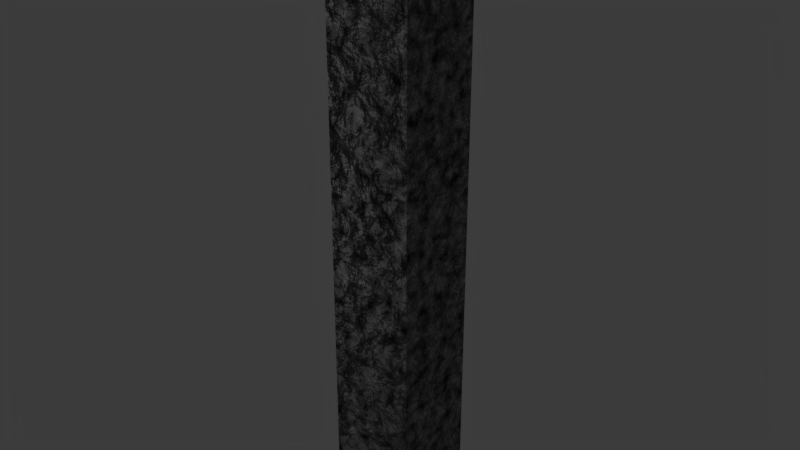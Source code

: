 # Source: blank_wall.blend  (saved by Blender 2.79.0; exported with 4.5.12 LTS)
import bpy
from mathutils import Matrix  # noqa: F401  (used for matrix-valued properties, if any)

bpy.ops.wm.read_factory_settings(use_empty=True)
scene = bpy.context.scene
scene.name = 'Scene'

# ---- collections
col_collection_1 = bpy.data.collections.new('Collection 1'); scene.collection.children.link(col_collection_1)

# ---- images (referenced by path relative to the original .blend; pixels are not part of the script)
import os
ASSET_DIR = os.environ.get("B2B_ASSET_DIR", "")  # directory of the original .blend (textures are referenced by path, not embedded)
HERE = os.path.dirname(os.path.abspath(__file__))  # packed textures are extracted next to this script under _unpacked/

def load_image(name, relpath, width, height, colorspace="sRGB"):
    """Load a texture the original file referenced (path relative to the .blend, or extracted next to this script)."""
    p = next((c for c in (os.path.join(HERE, relpath), os.path.join(ASSET_DIR, relpath)) if relpath and os.path.exists(c)), "")
    if p:
        img = bpy.data.images.load(p, check_existing=True)
        img.name = name
    else:  # same state as the original file: an image datablock whose file is absent (Cycles renders it pink)
        img = bpy.data.images.new(name, width, height)
        img.source = "FILE"
        img.filepath = "//" + (relpath or name)
    img.colorspace_settings.name = colorspace
    return img
img_wall_diffuse = load_image('wall_Diffuse', 'Materials + Maps/Walls/wall_Diffuse.png', 1024, 1024, 'sRGB')

# ---- materials (node trees are filled in below, after node groups)
mat_my_stone = bpy.data.materials.new('My Stone')
mat_my_stone.alpha_threshold = 0.0
mat_my_stone.roughness = 0.5

# ---- material node trees
mat_my_stone.use_nodes = True; mat_my_stone.node_tree.nodes.clear()
_N = mat_my_stone.node_tree.nodes; _L = mat_my_stone.node_tree.links
n0 = _N.new('ShaderNodeOutputMaterial'); n0.name = 'Material Output'; n0.location = (567, 297)
n1 = _N.new('ShaderNodeTexNoise'); n1.name = 'Noise Texture.002'; n1.location = (-396, 72)
n1.inputs[2].default_value = 1.33
n1.inputs[3].default_value = 7.5
n2 = _N.new('ShaderNodeValToRGB'); n2.name = 'ColorRamp.001'; n2.location = (-190, 127)
while len(n2.color_ramp.elements) > 1: n2.color_ramp.elements.remove(n2.color_ramp.elements[-1])
n2.color_ramp.elements[0].position = 0.2591; n2.color_ramp.elements[0].color = (0.004206, 0.004206, 0.004206, 1.0)
_e = n2.color_ramp.elements.new(0.85); _e.color = (0.8077, 0.8077, 0.8077, 1.0)
n3 = _N.new('ShaderNodeTexNoise'); n3.name = 'Noise Texture'; n3.location = (-378, 362)
n3.inputs[2].default_value = 3.73
n3.inputs[3].default_value = 7.5
n4 = _N.new('ShaderNodeTexCoord'); n4.name = 'Texture Coordinate'; n4.location = (-637, 262)
n5 = _N.new('ShaderNodeValToRGB'); n5.name = 'ColorRamp.002'; n5.location = (-163, 603)
n5.width = 239
while len(n5.color_ramp.elements) > 1: n5.color_ramp.elements.remove(n5.color_ramp.elements[-1])
n5.color_ramp.elements[0].position = 0.2844; n5.color_ramp.elements[0].color = (0.1806, 0.01421, 0.01153, 1.0)
_e = n5.color_ramp.elements.new(0.844); _e.color = (1.0, 0.7764, 0.6218, 1.0)
n6 = _N.new('ShaderNodeRGB'); n6.name = 'RGB'; n6.location = (43, 952)
n6.outputs[0].default_value = (0.6739, 0.03722, 0.06992, 1.0)
n7 = _N.new('ShaderNodeValToRGB'); n7.name = 'ColorRamp.003'; n7.location = (-268, 856)
while len(n7.color_ramp.elements) > 1: n7.color_ramp.elements.remove(n7.color_ramp.elements[-1])
n7.color_ramp.elements[0].position = 0.3409; n7.color_ramp.elements[0].color = (1.0, 1.0, 1.0, 1.0)
_e = n7.color_ramp.elements.new(0.4545); _e.color = (0.0, 0.0, 0.0, 1.0)
n8 = _N.new('ShaderNodeTexNoise'); n8.name = 'Noise Texture.001'; n8.location = (-466, 832)
n8.inputs[2].default_value = 1.0
n8.inputs[3].default_value = 16.0
n8.inputs[8].default_value = 3.71
n9 = _N.new('ShaderNodeEmission'); n9.name = 'Emission Viewer'; n9.location = (567, 337)
n9.label = 'Viewer'
n9.hide = True
n10 = _N.new('ShaderNodeMix'); n10.name = 'Mix'; n10.location = (216, 771)
n10.data_type = 'RGBA'
n11 = _N.new('ShaderNodeHueSaturation'); n11.name = 'Hue Saturation Value'; n11.location = (225, 550)
n11.inputs[1].default_value = 1.7
n12 = _N.new('ShaderNodeValToRGB'); n12.name = 'ColorRamp'; n12.location = (-180, 369)
n12.width = 239
while len(n12.color_ramp.elements) > 1: n12.color_ramp.elements.remove(n12.color_ramp.elements[-1])
n12.color_ramp.elements[0].position = 0.2844; n12.color_ramp.elements[0].color = (0.04006, 0.04006, 0.04006, 1.0)
_e = n12.color_ramp.elements.new(0.844); _e.color = (0.6503, 0.6503, 0.6503, 1.0)
n13 = _N.new('ShaderNodeBump'); n13.name = 'Bump'; n13.location = (117, 103)
n13.inputs[1].default_value = 1.12
n13.inputs[2].default_value = 1.0
n14 = _N.new('ShaderNodeBsdfDiffuse'); n14.name = 'Diffuse BSDF'; n14.location = (352, 313)
n15 = _N.new('ShaderNodeTexImage'); n15.name = 'Image Texture'; n15.location = (603, 139)
n15.width = 231
n15.image = img_wall_diffuse
_L.new(n3.outputs[0], n12.inputs[0])
_L.new(n2.outputs[0], n13.inputs[3])
_L.new(n1.outputs[0], n2.inputs[0])
_L.new(n4.outputs[3], n3.inputs[0])
_L.new(n4.outputs[3], n1.inputs[0])
_L.new(n3.outputs[0], n5.inputs[0])
_L.new(n8.outputs[0], n7.inputs[0])
_L.new(n4.outputs[3], n8.inputs[0])
_L.new(n5.outputs[0], n11.inputs[4])
_L.new(n7.outputs[0], n11.inputs[3])
_L.new(n5.outputs[0], n10.inputs[6])
_L.new(n6.outputs[0], n10.inputs[7])
_L.new(n7.outputs[0], n10.inputs[0])
_L.new(n12.outputs[0], n9.inputs[0])
_L.new(n12.outputs[0], n14.inputs[0])
_L.new(n14.outputs[0], n0.inputs[0])
_L.new(n13.outputs[0], n14.inputs[2])
n0.is_active_output = True

# ---- world
world_world = bpy.data.worlds.new('World'); scene.world = world_world
world_world.color = (0.04445, 0.04445, 0.04445)
world_world.use_sun_shadow = False
world_world.sun_shadow_jitter_overblur = 0.0
world_world.cycles.sampling_method = 'MANUAL'

# ---- lights
light_point = bpy.data.lights.new('Point', 'POINT')
light_point.transmission_factor = 0.0
light_point.energy = 100.0
light_point.shadow_buffer_clip_start = 0.5
light_point.shadow_soft_size = 0.1
light_point.shadow_maximum_resolution = 0.006
light_point.use_absolute_resolution = True

# ---- meshes
me_cube_001 = bpy.data.meshes.new('Cube.001')
me_cube_001.from_pydata([(-1.0, -1.0, 0.0), (-1.0, -1.0, 14.0), (-1.0, 1.0, 0.0), (-1.0, 1.0, 14.0), (1.0, -1.0, 0.0), (1.0, -1.0, 14.0), (1.0, 1.0, 0.0), (1.0, 1.0, 14.0)], [], [(6, 7, 5, 4), (0, 4, 5, 1), (3, 1, 5, 7), (2, 3, 7, 6), (3, 2, 0, 1)])
_uv = me_cube_001.uv_layers.new(name='UVMap')
_uv.uv.foreach_set('vector', [0.8, 1.15e-08, 0.8, 1.0, 0.6, 1.0, 0.6, 0.0, 0.6, 1.0, 0.4, 1.0, 0.4, 0.0, 0.6, 0.0, 1.0, 0.1429, 0.8, 0.1429, 0.8, 2.129e-08, 1.0, 0.0, 0.4, 0.0, 0.4, 1.0, 0.2, 1.0, 0.2, 2.129e-08, 0.2, 0.0, 0.2, 1.0, 2.265e-07, 1.0, 0.0, 0.0])
me_cube_001.materials.append(mat_my_stone)
me_cube_001.use_remesh_preserve_volume = False
me_cube_001.use_remesh_preserve_attributes = False
me_cube_001.use_mirror_vertex_groups = False
me_cube_001.update()

# ---- objects
ob_point = bpy.data.objects.new('Point', light_point)
ob_cube = bpy.data.objects.new('Cube', me_cube_001)

# ---- transforms, parenting, visibility, modifiers, constraints
ob_point.location = (-3.888, -1.653, 4.74)
ob_point.lineart.crease_threshold = 0.0
ob_cube.location = (0.0, 0.0, 0.0)
ob_cube.scale = (0.5, 0.5, 0.5)
ob_cube.lineart.crease_threshold = 0.0

# ---- collection membership
col_collection_1.objects.link(ob_point)
col_collection_1.objects.link(ob_cube)

# ---- scene / render settings (as saved in the file)
scene.frame_start = 1; scene.frame_end = 250; scene.frame_set(1)
scene.render.engine = 'CYCLES'
scene.render.resolution_percentage = 50
scene.render.dither_intensity = 0.0
scene.cycles.use_denoising = False
scene.cycles.samples = 128
scene.cycles.sampling_pattern = 'TABULATED_SOBOL'
scene.cycles.use_adaptive_sampling = False
scene.cycles.use_light_tree = False
scene.cycles.blur_glossy = 0.0
scene.cycles.sample_clamp_indirect = 0.0
scene.cycles.bake_type = 'ENVIRONMENT'
scene.view_settings.view_transform = 'Standard'
bpy.context.view_layer.update()

# ---- added for rendering (the .blend has no active camera): camera
cam_auto = bpy.data.cameras.new('AutoCamera')
cam_auto.lens = 50.0
cam_auto.sensor_width = 36.0
cam_auto.clip_end = 1000.0
ob_auto_camera = bpy.data.objects.new('AutoCamera', cam_auto)
scene.collection.objects.link(ob_auto_camera)
ob_auto_camera.location = (6.60743, -7.92891, 8.78594)
ob_auto_camera.rotation_euler = (1.09748, -7.21219e-08, 0.694738)
scene.camera = ob_auto_camera
bpy.context.view_layer.update()
